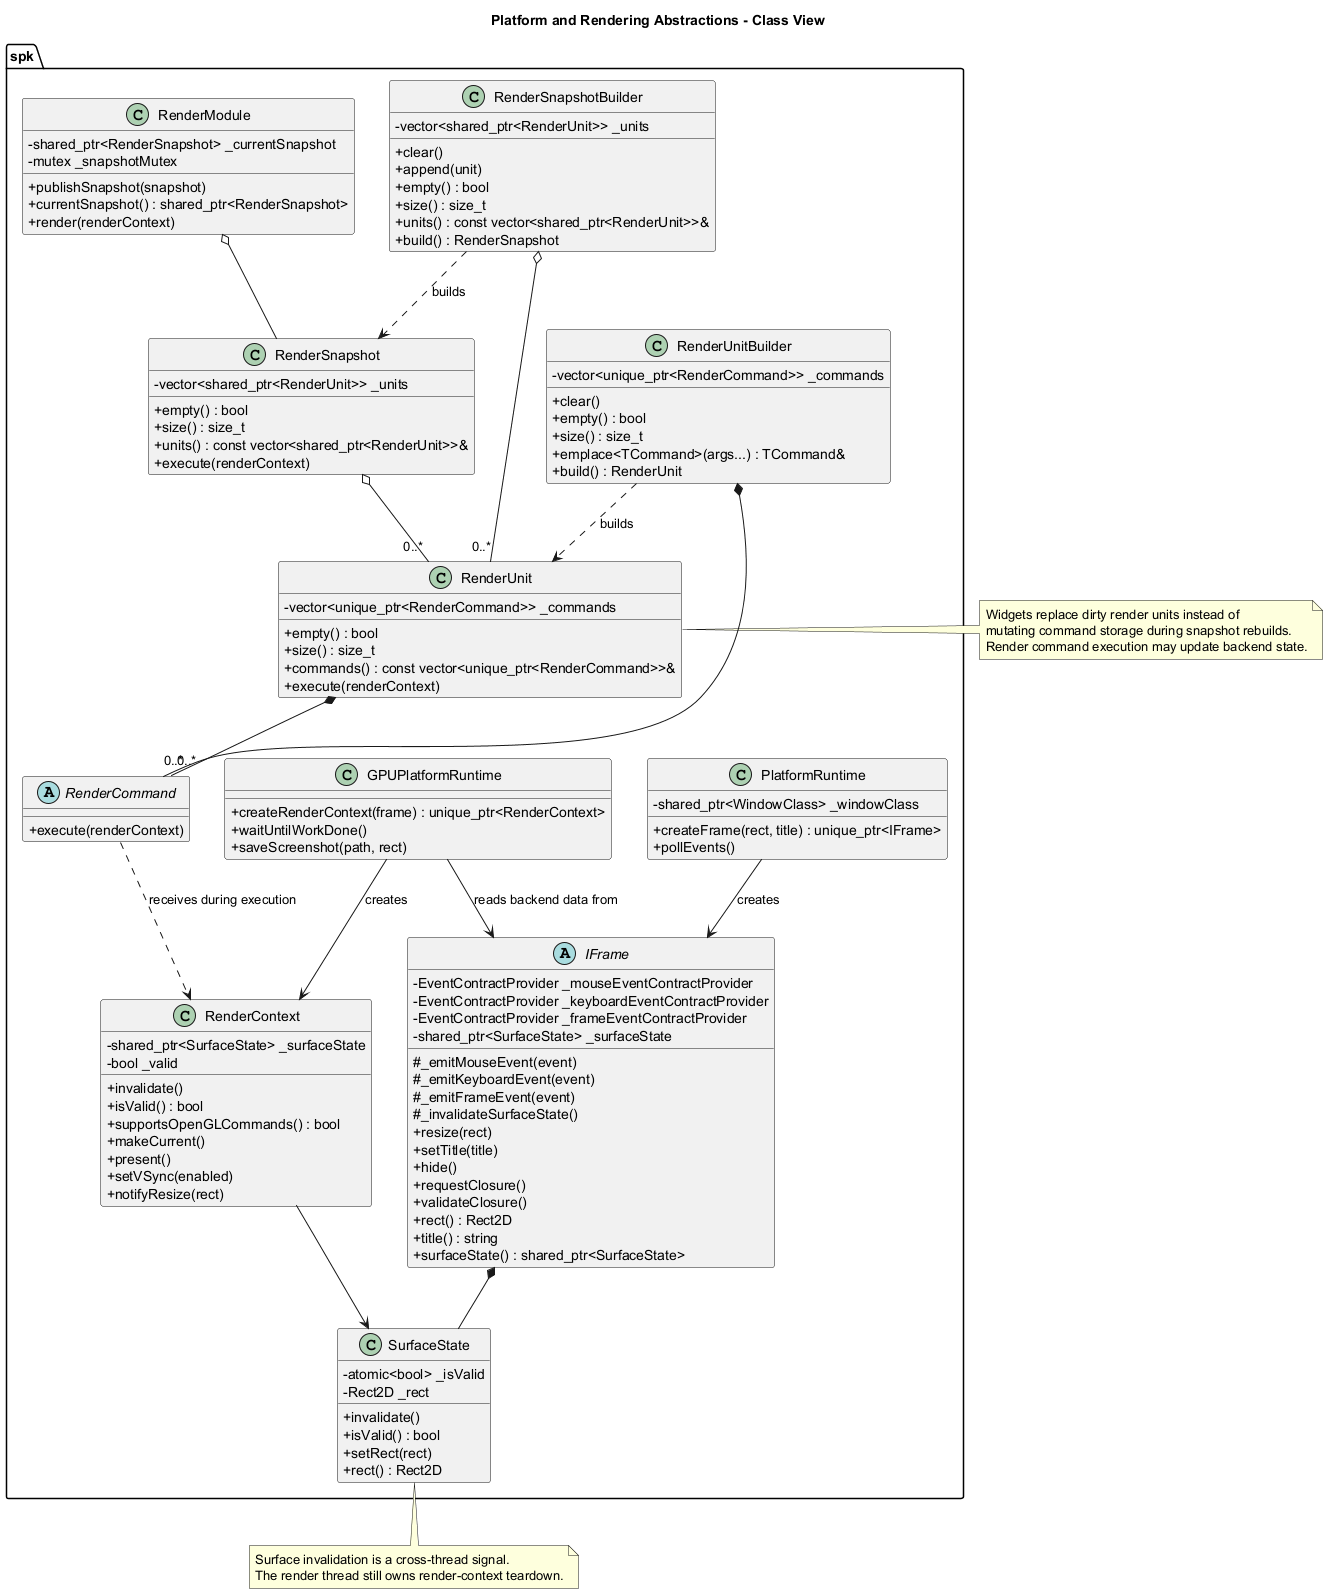

The diagram above was rendered by PlantUML. Its source (embedded in the PNG):
@startuml
title Platform and Rendering Abstractions - Class View

skinparam classAttributeIconSize 0

namespace spk {
	class PlatformRuntime {
		- shared_ptr<WindowClass> _windowClass
		+ createFrame(rect, title) : unique_ptr<IFrame>
		+ pollEvents()
	}

	abstract class IFrame {
		- EventContractProvider _mouseEventContractProvider
		- EventContractProvider _keyboardEventContractProvider
		- EventContractProvider _frameEventContractProvider
		- shared_ptr<SurfaceState> _surfaceState
		# _emitMouseEvent(event)
		# _emitKeyboardEvent(event)
		# _emitFrameEvent(event)
		# _invalidateSurfaceState()
		+ resize(rect)
		+ setTitle(title)
		+ hide()
		+ requestClosure()
		+ validateClosure()
		+ rect() : Rect2D
		+ title() : string
		+ surfaceState() : shared_ptr<SurfaceState>
	}

	class SurfaceState {
		- atomic<bool> _isValid
		- Rect2D _rect
		+ invalidate()
		+ isValid() : bool
		+ setRect(rect)
		+ rect() : Rect2D
	}

	class GPUPlatformRuntime {
		+ createRenderContext(frame) : unique_ptr<RenderContext>
		+ waitUntilWorkDone()
		+ saveScreenshot(path, rect)
	}

	class RenderContext {
		- shared_ptr<SurfaceState> _surfaceState
		- bool _valid
		+ invalidate()
		+ isValid() : bool
		+ supportsOpenGLCommands() : bool
		+ makeCurrent()
		+ present()
		+ setVSync(enabled)
		+ notifyResize(rect)
	}

	abstract class RenderCommand {
		+ execute(renderContext)
	}

	class RenderUnit {
		- vector<unique_ptr<RenderCommand>> _commands
		+ empty() : bool
		+ size() : size_t
		+ commands() : const vector<unique_ptr<RenderCommand>>&
		+ execute(renderContext)
	}

	class RenderUnitBuilder {
		- vector<unique_ptr<RenderCommand>> _commands
		+ clear()
		+ empty() : bool
		+ size() : size_t
		+ emplace<TCommand>(args...) : TCommand&
		+ build() : RenderUnit
	}

	class RenderSnapshot {
		- vector<shared_ptr<RenderUnit>> _units
		+ empty() : bool
		+ size() : size_t
		+ units() : const vector<shared_ptr<RenderUnit>>&
		+ execute(renderContext)
	}

	class RenderSnapshotBuilder {
		- vector<shared_ptr<RenderUnit>> _units
		+ clear()
		+ append(unit)
		+ empty() : bool
		+ size() : size_t
		+ units() : const vector<shared_ptr<RenderUnit>>&
		+ build() : RenderSnapshot
	}

	class RenderModule {
		- shared_ptr<RenderSnapshot> _currentSnapshot
		- mutex _snapshotMutex
		+ publishSnapshot(snapshot)
		+ currentSnapshot() : shared_ptr<RenderSnapshot>
		+ render(renderContext)
	}
}

spk.PlatformRuntime --> spk.IFrame : creates
spk.IFrame *-- spk.SurfaceState
spk.GPUPlatformRuntime --> spk.RenderContext : creates
spk.GPUPlatformRuntime --> spk.IFrame : reads backend data from
spk.RenderContext --> spk.SurfaceState
spk.RenderCommand ..> spk.RenderContext : receives during execution
spk.RenderUnit *-- "0..*" spk.RenderCommand
spk.RenderUnitBuilder *-- "0..*" spk.RenderCommand
spk.RenderUnitBuilder ..> spk.RenderUnit : builds
spk.RenderSnapshot o-- "0..*" spk.RenderUnit
spk.RenderSnapshotBuilder o-- "0..*" spk.RenderUnit
spk.RenderSnapshotBuilder ..> spk.RenderSnapshot : builds
spk.RenderModule o-- spk.RenderSnapshot

note bottom of spk.SurfaceState
Surface invalidation is a cross-thread signal.
The render thread still owns render-context teardown.
end note

note right of spk.RenderUnit
Widgets replace dirty render units instead of
mutating command storage during snapshot rebuilds.
Render command execution may update backend state.
end note

@enduml